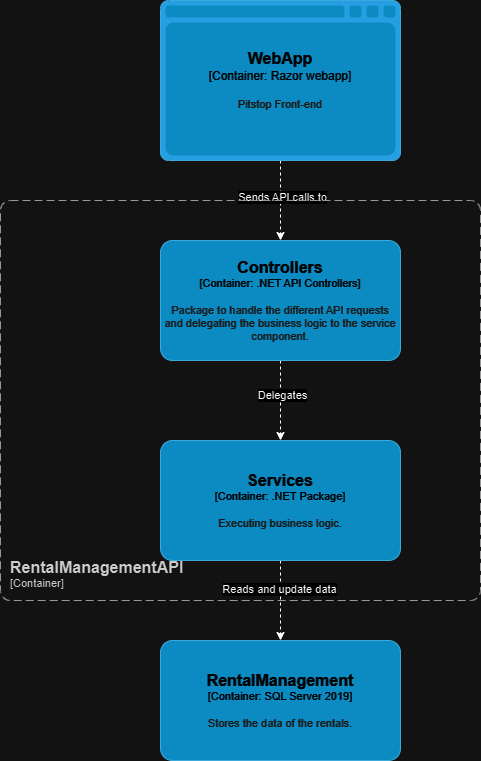

The diagram above was exported from draw.io. Its source (the exported page's mxGraphModel, read from the mxfile embedded in the PNG):
<mxGraphModel dx="1259" dy="686" grid="1" gridSize="10" guides="1" tooltips="1" connect="1" arrows="1" fold="1" page="1" pageScale="1" pageWidth="850" pageHeight="1100" math="0" shadow="0">
  <root>
    <mxCell id="0" />
    <mxCell id="1" parent="0" />
    <mxCell id="5ZkzdNANfBEYWKa9oJmx-3" style="edgeStyle=orthogonalEdgeStyle;rounded=0;orthogonalLoop=1;jettySize=auto;html=1;dashed=1;" parent="1" source="5ZkzdNANfBEYWKa9oJmx-1" target="5ZkzdNANfBEYWKa9oJmx-2" edge="1">
      <mxGeometry relative="1" as="geometry" />
    </mxCell>
    <mxCell id="5ZkzdNANfBEYWKa9oJmx-15" value="Sends API calls to" style="edgeLabel;html=1;align=center;verticalAlign=middle;resizable=0;points=[];" parent="5ZkzdNANfBEYWKa9oJmx-3" vertex="1" connectable="0">
      <mxGeometry x="-0.1071" y="1" relative="1" as="geometry">
        <mxPoint as="offset" />
      </mxGeometry>
    </mxCell>
    <object placeholders="1" c4Name="WebApp" c4Type="Container" c4Technology="Razor webapp" c4Description="Pitstop Front-end" label="&lt;font style=&quot;font-size: 16px&quot;&gt;&lt;b&gt;%c4Name%&lt;/b&gt;&lt;/font&gt;&lt;div&gt;[%c4Type%:&amp;nbsp;%c4Technology%]&lt;/div&gt;&lt;br&gt;&lt;div&gt;&lt;font style=&quot;font-size: 11px&quot;&gt;&lt;font color=&quot;#E6E6E6&quot;&gt;%c4Description%&lt;/font&gt;&lt;/div&gt;" id="5ZkzdNANfBEYWKa9oJmx-1">
      <mxCell style="shape=mxgraph.c4.webBrowserContainer2;whiteSpace=wrap;html=1;boundedLbl=1;rounded=0;labelBackgroundColor=none;strokeColor=#118ACD;fillColor=#23A2D9;strokeColor=#118ACD;strokeColor2=#0E7DAD;fontSize=12;fontColor=#ffffff;align=center;metaEdit=1;points=[[0.5,0,0],[1,0.25,0],[1,0.5,0],[1,0.75,0],[0.5,1,0],[0,0.75,0],[0,0.5,0],[0,0.25,0]];resizable=0;" parent="1" vertex="1">
        <mxGeometry x="280" y="120" width="240" height="160" as="geometry" />
      </mxCell>
    </object>
    <mxCell id="5ZkzdNANfBEYWKa9oJmx-5" style="edgeStyle=orthogonalEdgeStyle;rounded=0;orthogonalLoop=1;jettySize=auto;html=1;dashed=1;" parent="1" source="5ZkzdNANfBEYWKa9oJmx-2" target="5ZkzdNANfBEYWKa9oJmx-4" edge="1">
      <mxGeometry relative="1" as="geometry" />
    </mxCell>
    <mxCell id="5ZkzdNANfBEYWKa9oJmx-14" value="Delegates" style="edgeLabel;html=1;align=center;verticalAlign=middle;resizable=0;points=[];" parent="5ZkzdNANfBEYWKa9oJmx-5" vertex="1" connectable="0">
      <mxGeometry x="-0.1464" y="1" relative="1" as="geometry">
        <mxPoint as="offset" />
      </mxGeometry>
    </mxCell>
    <object placeholders="1" c4Name="Controllers" c4Type="Container" c4Technology=".NET API Controllers" c4Description="Package to handle the different API requests and delegating the business logic to the service component." label="&lt;font style=&quot;font-size: 16px&quot;&gt;&lt;b&gt;%c4Name%&lt;/b&gt;&lt;/font&gt;&lt;div&gt;[%c4Type%: %c4Technology%]&lt;/div&gt;&lt;br&gt;&lt;div&gt;&lt;font style=&quot;font-size: 11px&quot;&gt;&lt;font color=&quot;#E6E6E6&quot;&gt;%c4Description%&lt;/font&gt;&lt;/div&gt;" id="5ZkzdNANfBEYWKa9oJmx-2">
      <mxCell style="rounded=1;whiteSpace=wrap;html=1;fontSize=11;labelBackgroundColor=none;fillColor=#23A2D9;fontColor=#ffffff;align=center;arcSize=10;strokeColor=#0E7DAD;metaEdit=1;resizable=0;points=[[0.25,0,0],[0.5,0,0],[0.75,0,0],[1,0.25,0],[1,0.5,0],[1,0.75,0],[0.75,1,0],[0.5,1,0],[0.25,1,0],[0,0.75,0],[0,0.5,0],[0,0.25,0]];" parent="1" vertex="1">
        <mxGeometry x="280" y="360" width="240" height="120" as="geometry" />
      </mxCell>
    </object>
    <mxCell id="5ZkzdNANfBEYWKa9oJmx-11" style="edgeStyle=orthogonalEdgeStyle;rounded=0;orthogonalLoop=1;jettySize=auto;html=1;dashed=1;" parent="1" source="5ZkzdNANfBEYWKa9oJmx-4" target="5ZkzdNANfBEYWKa9oJmx-10" edge="1">
      <mxGeometry relative="1" as="geometry" />
    </mxCell>
    <mxCell id="5ZkzdNANfBEYWKa9oJmx-13" value="Reads and update data" style="edgeLabel;html=1;align=center;verticalAlign=middle;resizable=0;points=[];" parent="5ZkzdNANfBEYWKa9oJmx-11" vertex="1" connectable="0">
      <mxGeometry x="-0.3036" y="-2" relative="1" as="geometry">
        <mxPoint as="offset" />
      </mxGeometry>
    </mxCell>
    <object placeholders="1" c4Name="Services" c4Type="Container" c4Technology=".NET Package" c4Description="Executing business logic." label="&lt;font style=&quot;font-size: 16px&quot;&gt;&lt;b&gt;%c4Name%&lt;/b&gt;&lt;/font&gt;&lt;div&gt;[%c4Type%: %c4Technology%]&lt;/div&gt;&lt;br&gt;&lt;div&gt;&lt;font style=&quot;font-size: 11px&quot;&gt;&lt;font color=&quot;#E6E6E6&quot;&gt;%c4Description%&lt;/font&gt;&lt;/div&gt;" id="5ZkzdNANfBEYWKa9oJmx-4">
      <mxCell style="rounded=1;whiteSpace=wrap;html=1;fontSize=11;labelBackgroundColor=none;fillColor=#23A2D9;fontColor=#ffffff;align=center;arcSize=10;strokeColor=#0E7DAD;metaEdit=1;resizable=0;points=[[0.25,0,0],[0.5,0,0],[0.75,0,0],[1,0.25,0],[1,0.5,0],[1,0.75,0],[0.75,1,0],[0.5,1,0],[0.25,1,0],[0,0.75,0],[0,0.5,0],[0,0.25,0]];" parent="1" vertex="1">
        <mxGeometry x="280" y="560" width="240" height="120" as="geometry" />
      </mxCell>
    </object>
    <object placeholders="1" c4Name="RentalManagement" c4Type="Container" c4Technology="SQL Server 2019" c4Description="Stores the data of the rentals." label="&lt;font style=&quot;font-size: 16px&quot;&gt;&lt;b&gt;%c4Name%&lt;/b&gt;&lt;/font&gt;&lt;div&gt;[%c4Type%: %c4Technology%]&lt;/div&gt;&lt;br&gt;&lt;div&gt;&lt;font style=&quot;font-size: 11px&quot;&gt;&lt;font color=&quot;#E6E6E6&quot;&gt;%c4Description%&lt;/font&gt;&lt;/div&gt;" id="5ZkzdNANfBEYWKa9oJmx-10">
      <mxCell style="rounded=1;whiteSpace=wrap;html=1;fontSize=11;labelBackgroundColor=none;fillColor=#23A2D9;fontColor=#ffffff;align=center;arcSize=10;strokeColor=#0E7DAD;metaEdit=1;resizable=0;points=[[0.25,0,0],[0.5,0,0],[0.75,0,0],[1,0.25,0],[1,0.5,0],[1,0.75,0],[0.75,1,0],[0.5,1,0],[0.25,1,0],[0,0.75,0],[0,0.5,0],[0,0.25,0]];" parent="1" vertex="1">
        <mxGeometry x="280" y="760" width="240" height="120" as="geometry" />
      </mxCell>
    </object>
    <object placeholders="1" c4Name="RentalManagementAPI" c4Type="ContainerScopeBoundary" c4Application="Container" label="&lt;font style=&quot;font-size: 16px&quot;&gt;&lt;b&gt;&lt;div style=&quot;text-align: left&quot;&gt;%c4Name%&lt;/div&gt;&lt;/b&gt;&lt;/font&gt;&lt;div style=&quot;text-align: left&quot;&gt;[%c4Application%]&lt;/div&gt;" id="5ZkzdNANfBEYWKa9oJmx-16">
      <mxCell style="rounded=1;fontSize=11;whiteSpace=wrap;html=1;dashed=1;arcSize=20;fillColor=none;strokeColor=#666666;fontColor=#333333;labelBackgroundColor=none;align=left;verticalAlign=bottom;labelBorderColor=none;spacingTop=0;spacing=10;dashPattern=8 4;metaEdit=1;rotatable=0;perimeter=rectanglePerimeter;noLabel=0;labelPadding=0;allowArrows=0;connectable=0;expand=0;recursiveResize=0;editable=1;pointerEvents=0;absoluteArcSize=1;points=[[0.25,0,0],[0.5,0,0],[0.75,0,0],[1,0.25,0],[1,0.5,0],[1,0.75,0],[0.75,1,0],[0.5,1,0],[0.25,1,0],[0,0.75,0],[0,0.5,0],[0,0.25,0]];" parent="1" vertex="1">
        <mxGeometry x="120" y="320" width="480" height="400" as="geometry" />
      </mxCell>
    </object>
  </root>
</mxGraphModel>